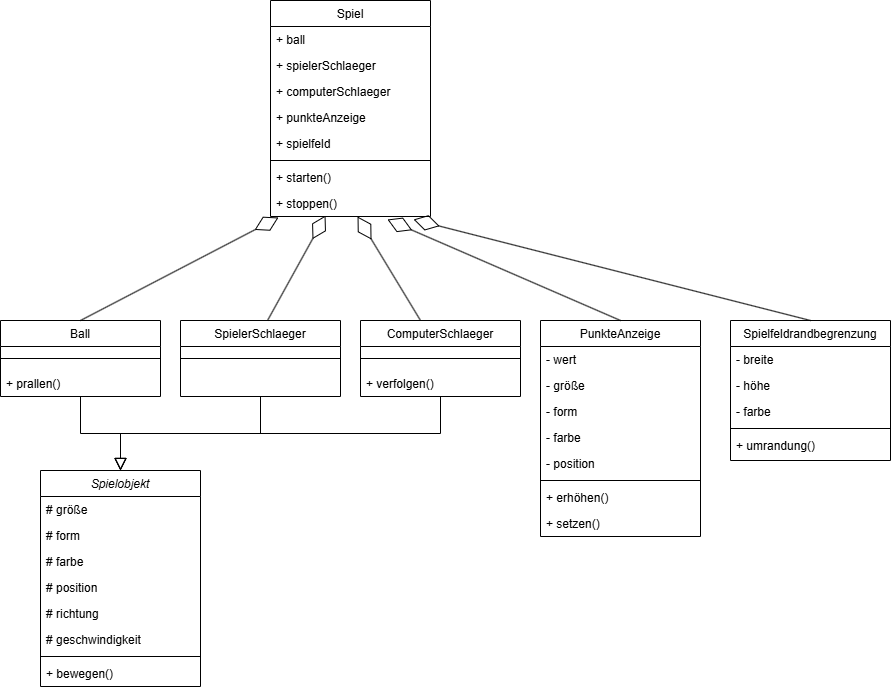

The diagram above was exported from draw.io. Its source (the exported page's mxGraphModel, read from the mxfile embedded in the PNG):
<mxGraphModel dx="1290" dy="573" grid="1" gridSize="10" guides="1" tooltips="1" connect="1" arrows="1" fold="1" page="1" pageScale="1" pageWidth="827" pageHeight="1169" math="0" shadow="0">
  <root>
    <mxCell id="WIyWlLk6GJQsqaUBKTNV-0" />
    <mxCell id="WIyWlLk6GJQsqaUBKTNV-1" parent="WIyWlLk6GJQsqaUBKTNV-0" />
    <mxCell id="zkfFHV4jXpPFQw0GAbJ--0" value="Spielobjekt" style="swimlane;fontStyle=2;align=center;verticalAlign=top;childLayout=stackLayout;horizontal=1;startSize=26;horizontalStack=0;resizeParent=1;resizeLast=0;collapsible=1;marginBottom=0;rounded=0;shadow=0;strokeWidth=1;" parent="WIyWlLk6GJQsqaUBKTNV-1" vertex="1">
      <mxGeometry x="160" y="540" width="160" height="216" as="geometry">
        <mxRectangle x="230" y="140" width="160" height="26" as="alternateBounds" />
      </mxGeometry>
    </mxCell>
    <mxCell id="zkfFHV4jXpPFQw0GAbJ--1" value="# größe" style="text;align=left;verticalAlign=top;spacingLeft=4;spacingRight=4;overflow=hidden;rotatable=0;points=[[0,0.5],[1,0.5]];portConstraint=eastwest;" parent="zkfFHV4jXpPFQw0GAbJ--0" vertex="1">
      <mxGeometry y="26" width="160" height="26" as="geometry" />
    </mxCell>
    <mxCell id="zkfFHV4jXpPFQw0GAbJ--2" value="# form" style="text;align=left;verticalAlign=top;spacingLeft=4;spacingRight=4;overflow=hidden;rotatable=0;points=[[0,0.5],[1,0.5]];portConstraint=eastwest;rounded=0;shadow=0;html=0;" parent="zkfFHV4jXpPFQw0GAbJ--0" vertex="1">
      <mxGeometry y="52" width="160" height="26" as="geometry" />
    </mxCell>
    <mxCell id="FQWfxom46eoH5AJbRPZm-1" value="# farbe" style="text;align=left;verticalAlign=top;spacingLeft=4;spacingRight=4;overflow=hidden;rotatable=0;points=[[0,0.5],[1,0.5]];portConstraint=eastwest;" parent="zkfFHV4jXpPFQw0GAbJ--0" vertex="1">
      <mxGeometry y="78" width="160" height="26" as="geometry" />
    </mxCell>
    <mxCell id="FQWfxom46eoH5AJbRPZm-2" value="# position" style="text;align=left;verticalAlign=top;spacingLeft=4;spacingRight=4;overflow=hidden;rotatable=0;points=[[0,0.5],[1,0.5]];portConstraint=eastwest;" parent="zkfFHV4jXpPFQw0GAbJ--0" vertex="1">
      <mxGeometry y="104" width="160" height="26" as="geometry" />
    </mxCell>
    <mxCell id="zkfFHV4jXpPFQw0GAbJ--3" value="# richtung" style="text;align=left;verticalAlign=top;spacingLeft=4;spacingRight=4;overflow=hidden;rotatable=0;points=[[0,0.5],[1,0.5]];portConstraint=eastwest;rounded=0;shadow=0;html=0;" parent="zkfFHV4jXpPFQw0GAbJ--0" vertex="1">
      <mxGeometry y="130" width="160" height="26" as="geometry" />
    </mxCell>
    <mxCell id="FQWfxom46eoH5AJbRPZm-3" value="# geschwindigkeit" style="text;align=left;verticalAlign=top;spacingLeft=4;spacingRight=4;overflow=hidden;rotatable=0;points=[[0,0.5],[1,0.5]];portConstraint=eastwest;rounded=0;shadow=0;html=0;" parent="zkfFHV4jXpPFQw0GAbJ--0" vertex="1">
      <mxGeometry y="156" width="160" height="26" as="geometry" />
    </mxCell>
    <mxCell id="zkfFHV4jXpPFQw0GAbJ--4" value="" style="line;html=1;strokeWidth=1;align=left;verticalAlign=middle;spacingTop=-1;spacingLeft=3;spacingRight=3;rotatable=0;labelPosition=right;points=[];portConstraint=eastwest;" parent="zkfFHV4jXpPFQw0GAbJ--0" vertex="1">
      <mxGeometry y="182" width="160" height="8" as="geometry" />
    </mxCell>
    <mxCell id="zkfFHV4jXpPFQw0GAbJ--5" value="+ bewegen()" style="text;align=left;verticalAlign=top;spacingLeft=4;spacingRight=4;overflow=hidden;rotatable=0;points=[[0,0.5],[1,0.5]];portConstraint=eastwest;" parent="zkfFHV4jXpPFQw0GAbJ--0" vertex="1">
      <mxGeometry y="190" width="160" height="26" as="geometry" />
    </mxCell>
    <mxCell id="zkfFHV4jXpPFQw0GAbJ--6" value="Ball" style="swimlane;fontStyle=0;align=center;verticalAlign=top;childLayout=stackLayout;horizontal=1;startSize=26;horizontalStack=0;resizeParent=1;resizeLast=0;collapsible=1;marginBottom=0;rounded=0;shadow=0;strokeWidth=1;" parent="WIyWlLk6GJQsqaUBKTNV-1" vertex="1">
      <mxGeometry x="120" y="390" width="160" height="76" as="geometry">
        <mxRectangle x="130" y="380" width="160" height="26" as="alternateBounds" />
      </mxGeometry>
    </mxCell>
    <mxCell id="zkfFHV4jXpPFQw0GAbJ--9" value="" style="line;html=1;strokeWidth=1;align=left;verticalAlign=middle;spacingTop=-1;spacingLeft=3;spacingRight=3;rotatable=0;labelPosition=right;points=[];portConstraint=eastwest;" parent="zkfFHV4jXpPFQw0GAbJ--6" vertex="1">
      <mxGeometry y="26" width="160" height="24" as="geometry" />
    </mxCell>
    <mxCell id="FQWfxom46eoH5AJbRPZm-25" value="+ prallen()" style="text;align=left;verticalAlign=top;spacingLeft=4;spacingRight=4;overflow=hidden;rotatable=0;points=[[0,0.5],[1,0.5]];portConstraint=eastwest;rounded=0;shadow=0;html=0;" parent="zkfFHV4jXpPFQw0GAbJ--6" vertex="1">
      <mxGeometry y="50" width="160" height="20" as="geometry" />
    </mxCell>
    <mxCell id="zkfFHV4jXpPFQw0GAbJ--12" value="" style="endArrow=block;endSize=10;endFill=0;shadow=0;strokeWidth=1;rounded=0;edgeStyle=elbowEdgeStyle;elbow=vertical;" parent="WIyWlLk6GJQsqaUBKTNV-1" source="zkfFHV4jXpPFQw0GAbJ--6" target="zkfFHV4jXpPFQw0GAbJ--0" edge="1">
      <mxGeometry width="160" relative="1" as="geometry">
        <mxPoint x="200" y="203" as="sourcePoint" />
        <mxPoint x="200" y="203" as="targetPoint" />
      </mxGeometry>
    </mxCell>
    <mxCell id="zkfFHV4jXpPFQw0GAbJ--13" value="SpielerSchlaeger" style="swimlane;fontStyle=0;align=center;verticalAlign=top;childLayout=stackLayout;horizontal=1;startSize=26;horizontalStack=0;resizeParent=1;resizeLast=0;collapsible=1;marginBottom=0;rounded=0;shadow=0;strokeWidth=1;" parent="WIyWlLk6GJQsqaUBKTNV-1" vertex="1">
      <mxGeometry x="300" y="390" width="160" height="76" as="geometry">
        <mxRectangle x="340" y="380" width="170" height="26" as="alternateBounds" />
      </mxGeometry>
    </mxCell>
    <mxCell id="zkfFHV4jXpPFQw0GAbJ--15" value="" style="line;html=1;strokeWidth=1;align=left;verticalAlign=middle;spacingTop=-1;spacingLeft=3;spacingRight=3;rotatable=0;labelPosition=right;points=[];portConstraint=eastwest;" parent="zkfFHV4jXpPFQw0GAbJ--13" vertex="1">
      <mxGeometry y="26" width="160" height="24" as="geometry" />
    </mxCell>
    <mxCell id="zkfFHV4jXpPFQw0GAbJ--16" value="" style="endArrow=block;endSize=10;endFill=0;shadow=0;strokeWidth=1;rounded=0;edgeStyle=elbowEdgeStyle;elbow=vertical;" parent="WIyWlLk6GJQsqaUBKTNV-1" source="zkfFHV4jXpPFQw0GAbJ--13" target="zkfFHV4jXpPFQw0GAbJ--0" edge="1">
      <mxGeometry width="160" relative="1" as="geometry">
        <mxPoint x="210" y="373" as="sourcePoint" />
        <mxPoint x="310" y="271" as="targetPoint" />
      </mxGeometry>
    </mxCell>
    <mxCell id="zkfFHV4jXpPFQw0GAbJ--17" value="Spiel" style="swimlane;fontStyle=0;align=center;verticalAlign=top;childLayout=stackLayout;horizontal=1;startSize=26;horizontalStack=0;resizeParent=1;resizeLast=0;collapsible=1;marginBottom=0;rounded=0;shadow=0;strokeWidth=1;" parent="WIyWlLk6GJQsqaUBKTNV-1" vertex="1">
      <mxGeometry x="390" y="70" width="160" height="216" as="geometry">
        <mxRectangle x="550" y="140" width="160" height="26" as="alternateBounds" />
      </mxGeometry>
    </mxCell>
    <mxCell id="zkfFHV4jXpPFQw0GAbJ--18" value="+ ball" style="text;align=left;verticalAlign=top;spacingLeft=4;spacingRight=4;overflow=hidden;rotatable=0;points=[[0,0.5],[1,0.5]];portConstraint=eastwest;" parent="zkfFHV4jXpPFQw0GAbJ--17" vertex="1">
      <mxGeometry y="26" width="160" height="26" as="geometry" />
    </mxCell>
    <mxCell id="zkfFHV4jXpPFQw0GAbJ--19" value="+ spielerSchlaeger" style="text;align=left;verticalAlign=top;spacingLeft=4;spacingRight=4;overflow=hidden;rotatable=0;points=[[0,0.5],[1,0.5]];portConstraint=eastwest;rounded=0;shadow=0;html=0;" parent="zkfFHV4jXpPFQw0GAbJ--17" vertex="1">
      <mxGeometry y="52" width="160" height="26" as="geometry" />
    </mxCell>
    <mxCell id="zkfFHV4jXpPFQw0GAbJ--20" value="+ computerSchlaeger" style="text;align=left;verticalAlign=top;spacingLeft=4;spacingRight=4;overflow=hidden;rotatable=0;points=[[0,0.5],[1,0.5]];portConstraint=eastwest;rounded=0;shadow=0;html=0;" parent="zkfFHV4jXpPFQw0GAbJ--17" vertex="1">
      <mxGeometry y="78" width="160" height="26" as="geometry" />
    </mxCell>
    <mxCell id="zkfFHV4jXpPFQw0GAbJ--21" value="+ punkteAnzeige" style="text;align=left;verticalAlign=top;spacingLeft=4;spacingRight=4;overflow=hidden;rotatable=0;points=[[0,0.5],[1,0.5]];portConstraint=eastwest;rounded=0;shadow=0;html=0;" parent="zkfFHV4jXpPFQw0GAbJ--17" vertex="1">
      <mxGeometry y="104" width="160" height="26" as="geometry" />
    </mxCell>
    <mxCell id="zkfFHV4jXpPFQw0GAbJ--22" value="+ spielfeld" style="text;align=left;verticalAlign=top;spacingLeft=4;spacingRight=4;overflow=hidden;rotatable=0;points=[[0,0.5],[1,0.5]];portConstraint=eastwest;rounded=0;shadow=0;html=0;" parent="zkfFHV4jXpPFQw0GAbJ--17" vertex="1">
      <mxGeometry y="130" width="160" height="26" as="geometry" />
    </mxCell>
    <mxCell id="zkfFHV4jXpPFQw0GAbJ--23" value="" style="line;html=1;strokeWidth=1;align=left;verticalAlign=middle;spacingTop=-1;spacingLeft=3;spacingRight=3;rotatable=0;labelPosition=right;points=[];portConstraint=eastwest;" parent="zkfFHV4jXpPFQw0GAbJ--17" vertex="1">
      <mxGeometry y="156" width="160" height="8" as="geometry" />
    </mxCell>
    <mxCell id="zkfFHV4jXpPFQw0GAbJ--24" value="+ starten()" style="text;align=left;verticalAlign=top;spacingLeft=4;spacingRight=4;overflow=hidden;rotatable=0;points=[[0,0.5],[1,0.5]];portConstraint=eastwest;" parent="zkfFHV4jXpPFQw0GAbJ--17" vertex="1">
      <mxGeometry y="164" width="160" height="26" as="geometry" />
    </mxCell>
    <mxCell id="zkfFHV4jXpPFQw0GAbJ--25" value="+ stoppen()" style="text;align=left;verticalAlign=top;spacingLeft=4;spacingRight=4;overflow=hidden;rotatable=0;points=[[0,0.5],[1,0.5]];portConstraint=eastwest;" parent="zkfFHV4jXpPFQw0GAbJ--17" vertex="1">
      <mxGeometry y="190" width="160" height="26" as="geometry" />
    </mxCell>
    <mxCell id="FQWfxom46eoH5AJbRPZm-4" value="ComputerSchlaeger" style="swimlane;fontStyle=0;align=center;verticalAlign=top;childLayout=stackLayout;horizontal=1;startSize=26;horizontalStack=0;resizeParent=1;resizeLast=0;collapsible=1;marginBottom=0;rounded=0;shadow=0;strokeWidth=1;" parent="WIyWlLk6GJQsqaUBKTNV-1" vertex="1">
      <mxGeometry x="480" y="390" width="160" height="76" as="geometry">
        <mxRectangle x="340" y="380" width="170" height="26" as="alternateBounds" />
      </mxGeometry>
    </mxCell>
    <mxCell id="FQWfxom46eoH5AJbRPZm-5" value="" style="line;html=1;strokeWidth=1;align=left;verticalAlign=middle;spacingTop=-1;spacingLeft=3;spacingRight=3;rotatable=0;labelPosition=right;points=[];portConstraint=eastwest;" parent="FQWfxom46eoH5AJbRPZm-4" vertex="1">
      <mxGeometry y="26" width="160" height="24" as="geometry" />
    </mxCell>
    <mxCell id="XpsrxA4n-zCcf9QLm2mP-0" value="+ verfolgen()" style="text;align=left;verticalAlign=top;spacingLeft=4;spacingRight=4;overflow=hidden;rotatable=0;points=[[0,0.5],[1,0.5]];portConstraint=eastwest;rounded=0;shadow=0;html=0;" vertex="1" parent="FQWfxom46eoH5AJbRPZm-4">
      <mxGeometry y="50" width="160" height="20" as="geometry" />
    </mxCell>
    <mxCell id="FQWfxom46eoH5AJbRPZm-6" value="" style="endArrow=block;endSize=10;endFill=0;shadow=0;strokeWidth=1;rounded=0;edgeStyle=elbowEdgeStyle;elbow=vertical;" parent="WIyWlLk6GJQsqaUBKTNV-1" edge="1">
      <mxGeometry width="160" relative="1" as="geometry">
        <mxPoint x="560" y="466" as="sourcePoint" />
        <mxPoint x="240" y="540" as="targetPoint" />
      </mxGeometry>
    </mxCell>
    <mxCell id="FQWfxom46eoH5AJbRPZm-7" value="PunkteAnzeige" style="swimlane;fontStyle=0;align=center;verticalAlign=top;childLayout=stackLayout;horizontal=1;startSize=26;horizontalStack=0;resizeParent=1;resizeLast=0;collapsible=1;marginBottom=0;rounded=0;shadow=0;strokeWidth=1;" parent="WIyWlLk6GJQsqaUBKTNV-1" vertex="1">
      <mxGeometry x="660" y="390" width="160" height="216" as="geometry">
        <mxRectangle x="550" y="140" width="160" height="26" as="alternateBounds" />
      </mxGeometry>
    </mxCell>
    <mxCell id="FQWfxom46eoH5AJbRPZm-8" value="- wert" style="text;align=left;verticalAlign=top;spacingLeft=4;spacingRight=4;overflow=hidden;rotatable=0;points=[[0,0.5],[1,0.5]];portConstraint=eastwest;" parent="FQWfxom46eoH5AJbRPZm-7" vertex="1">
      <mxGeometry y="26" width="160" height="26" as="geometry" />
    </mxCell>
    <mxCell id="FQWfxom46eoH5AJbRPZm-9" value="- größe" style="text;align=left;verticalAlign=top;spacingLeft=4;spacingRight=4;overflow=hidden;rotatable=0;points=[[0,0.5],[1,0.5]];portConstraint=eastwest;rounded=0;shadow=0;html=0;" parent="FQWfxom46eoH5AJbRPZm-7" vertex="1">
      <mxGeometry y="52" width="160" height="26" as="geometry" />
    </mxCell>
    <mxCell id="FQWfxom46eoH5AJbRPZm-10" value="- form" style="text;align=left;verticalAlign=top;spacingLeft=4;spacingRight=4;overflow=hidden;rotatable=0;points=[[0,0.5],[1,0.5]];portConstraint=eastwest;rounded=0;shadow=0;html=0;" parent="FQWfxom46eoH5AJbRPZm-7" vertex="1">
      <mxGeometry y="78" width="160" height="26" as="geometry" />
    </mxCell>
    <mxCell id="FQWfxom46eoH5AJbRPZm-11" value="- farbe" style="text;align=left;verticalAlign=top;spacingLeft=4;spacingRight=4;overflow=hidden;rotatable=0;points=[[0,0.5],[1,0.5]];portConstraint=eastwest;rounded=0;shadow=0;html=0;" parent="FQWfxom46eoH5AJbRPZm-7" vertex="1">
      <mxGeometry y="104" width="160" height="26" as="geometry" />
    </mxCell>
    <mxCell id="FQWfxom46eoH5AJbRPZm-12" value="- position" style="text;align=left;verticalAlign=top;spacingLeft=4;spacingRight=4;overflow=hidden;rotatable=0;points=[[0,0.5],[1,0.5]];portConstraint=eastwest;rounded=0;shadow=0;html=0;" parent="FQWfxom46eoH5AJbRPZm-7" vertex="1">
      <mxGeometry y="130" width="160" height="26" as="geometry" />
    </mxCell>
    <mxCell id="FQWfxom46eoH5AJbRPZm-13" value="" style="line;html=1;strokeWidth=1;align=left;verticalAlign=middle;spacingTop=-1;spacingLeft=3;spacingRight=3;rotatable=0;labelPosition=right;points=[];portConstraint=eastwest;" parent="FQWfxom46eoH5AJbRPZm-7" vertex="1">
      <mxGeometry y="156" width="160" height="8" as="geometry" />
    </mxCell>
    <mxCell id="FQWfxom46eoH5AJbRPZm-14" value="+ erhöhen()" style="text;align=left;verticalAlign=top;spacingLeft=4;spacingRight=4;overflow=hidden;rotatable=0;points=[[0,0.5],[1,0.5]];portConstraint=eastwest;" parent="FQWfxom46eoH5AJbRPZm-7" vertex="1">
      <mxGeometry y="164" width="160" height="26" as="geometry" />
    </mxCell>
    <mxCell id="FQWfxom46eoH5AJbRPZm-15" value="+ setzen()" style="text;align=left;verticalAlign=top;spacingLeft=4;spacingRight=4;overflow=hidden;rotatable=0;points=[[0,0.5],[1,0.5]];portConstraint=eastwest;" parent="FQWfxom46eoH5AJbRPZm-7" vertex="1">
      <mxGeometry y="190" width="160" height="26" as="geometry" />
    </mxCell>
    <mxCell id="FQWfxom46eoH5AJbRPZm-16" value="Spielfeldrandbegrenzung" style="swimlane;fontStyle=0;align=center;verticalAlign=top;childLayout=stackLayout;horizontal=1;startSize=26;horizontalStack=0;resizeParent=1;resizeLast=0;collapsible=1;marginBottom=0;rounded=0;shadow=0;strokeWidth=1;" parent="WIyWlLk6GJQsqaUBKTNV-1" vertex="1">
      <mxGeometry x="850" y="390" width="160" height="140" as="geometry">
        <mxRectangle x="550" y="140" width="160" height="26" as="alternateBounds" />
      </mxGeometry>
    </mxCell>
    <mxCell id="FQWfxom46eoH5AJbRPZm-17" value="- breite" style="text;align=left;verticalAlign=top;spacingLeft=4;spacingRight=4;overflow=hidden;rotatable=0;points=[[0,0.5],[1,0.5]];portConstraint=eastwest;" parent="FQWfxom46eoH5AJbRPZm-16" vertex="1">
      <mxGeometry y="26" width="160" height="26" as="geometry" />
    </mxCell>
    <mxCell id="FQWfxom46eoH5AJbRPZm-18" value="- höhe" style="text;align=left;verticalAlign=top;spacingLeft=4;spacingRight=4;overflow=hidden;rotatable=0;points=[[0,0.5],[1,0.5]];portConstraint=eastwest;rounded=0;shadow=0;html=0;" parent="FQWfxom46eoH5AJbRPZm-16" vertex="1">
      <mxGeometry y="52" width="160" height="26" as="geometry" />
    </mxCell>
    <mxCell id="FQWfxom46eoH5AJbRPZm-19" value="- farbe" style="text;align=left;verticalAlign=top;spacingLeft=4;spacingRight=4;overflow=hidden;rotatable=0;points=[[0,0.5],[1,0.5]];portConstraint=eastwest;rounded=0;shadow=0;html=0;" parent="FQWfxom46eoH5AJbRPZm-16" vertex="1">
      <mxGeometry y="78" width="160" height="26" as="geometry" />
    </mxCell>
    <mxCell id="FQWfxom46eoH5AJbRPZm-22" value="" style="line;html=1;strokeWidth=1;align=left;verticalAlign=middle;spacingTop=-1;spacingLeft=3;spacingRight=3;rotatable=0;labelPosition=right;points=[];portConstraint=eastwest;" parent="FQWfxom46eoH5AJbRPZm-16" vertex="1">
      <mxGeometry y="104" width="160" height="8" as="geometry" />
    </mxCell>
    <mxCell id="FQWfxom46eoH5AJbRPZm-23" value="+ umrandung()" style="text;align=left;verticalAlign=top;spacingLeft=4;spacingRight=4;overflow=hidden;rotatable=0;points=[[0,0.5],[1,0.5]];portConstraint=eastwest;" parent="FQWfxom46eoH5AJbRPZm-16" vertex="1">
      <mxGeometry y="112" width="160" height="26" as="geometry" />
    </mxCell>
    <mxCell id="FQWfxom46eoH5AJbRPZm-26" value="" style="endArrow=diamondThin;endFill=0;endSize=24;html=1;rounded=0;exitX=0.5;exitY=0;exitDx=0;exitDy=0;entryX=0.05;entryY=1.038;entryDx=0;entryDy=0;entryPerimeter=0;" parent="WIyWlLk6GJQsqaUBKTNV-1" source="zkfFHV4jXpPFQw0GAbJ--6" target="zkfFHV4jXpPFQw0GAbJ--25" edge="1">
      <mxGeometry width="160" relative="1" as="geometry">
        <mxPoint x="240" y="350" as="sourcePoint" />
        <mxPoint x="400" y="310" as="targetPoint" />
      </mxGeometry>
    </mxCell>
    <mxCell id="FQWfxom46eoH5AJbRPZm-27" value="" style="endArrow=diamondThin;endFill=0;endSize=24;html=1;rounded=0;exitX=0.544;exitY=0;exitDx=0;exitDy=0;exitPerimeter=0;entryX=0.344;entryY=0.962;entryDx=0;entryDy=0;entryPerimeter=0;" parent="WIyWlLk6GJQsqaUBKTNV-1" source="zkfFHV4jXpPFQw0GAbJ--13" target="zkfFHV4jXpPFQw0GAbJ--25" edge="1">
      <mxGeometry width="160" relative="1" as="geometry">
        <mxPoint x="210" y="400" as="sourcePoint" />
        <mxPoint x="460" y="290" as="targetPoint" />
      </mxGeometry>
    </mxCell>
    <mxCell id="FQWfxom46eoH5AJbRPZm-28" value="" style="endArrow=diamondThin;endFill=0;endSize=24;html=1;rounded=0;exitX=0.375;exitY=0;exitDx=0;exitDy=0;exitPerimeter=0;entryX=0.544;entryY=1;entryDx=0;entryDy=0;entryPerimeter=0;" parent="WIyWlLk6GJQsqaUBKTNV-1" source="FQWfxom46eoH5AJbRPZm-4" target="zkfFHV4jXpPFQw0GAbJ--25" edge="1">
      <mxGeometry width="160" relative="1" as="geometry">
        <mxPoint x="220" y="390" as="sourcePoint" />
        <mxPoint x="480" y="310" as="targetPoint" />
      </mxGeometry>
    </mxCell>
    <mxCell id="FQWfxom46eoH5AJbRPZm-30" value="" style="endArrow=diamondThin;endFill=0;endSize=24;html=1;rounded=0;exitX=0.5;exitY=0;exitDx=0;exitDy=0;entryX=0.731;entryY=1.115;entryDx=0;entryDy=0;entryPerimeter=0;" parent="WIyWlLk6GJQsqaUBKTNV-1" source="FQWfxom46eoH5AJbRPZm-7" target="zkfFHV4jXpPFQw0GAbJ--25" edge="1">
      <mxGeometry width="160" relative="1" as="geometry">
        <mxPoint x="240" y="430" as="sourcePoint" />
        <mxPoint x="490" y="290" as="targetPoint" />
      </mxGeometry>
    </mxCell>
    <mxCell id="FQWfxom46eoH5AJbRPZm-31" value="" style="endArrow=diamondThin;endFill=0;endSize=24;html=1;rounded=0;exitX=0.5;exitY=0;exitDx=0;exitDy=0;entryX=0.894;entryY=1.115;entryDx=0;entryDy=0;entryPerimeter=0;" parent="WIyWlLk6GJQsqaUBKTNV-1" source="FQWfxom46eoH5AJbRPZm-16" target="zkfFHV4jXpPFQw0GAbJ--25" edge="1">
      <mxGeometry width="160" relative="1" as="geometry">
        <mxPoint x="250" y="440" as="sourcePoint" />
        <mxPoint x="480" y="300" as="targetPoint" />
      </mxGeometry>
    </mxCell>
  </root>
</mxGraphModel>